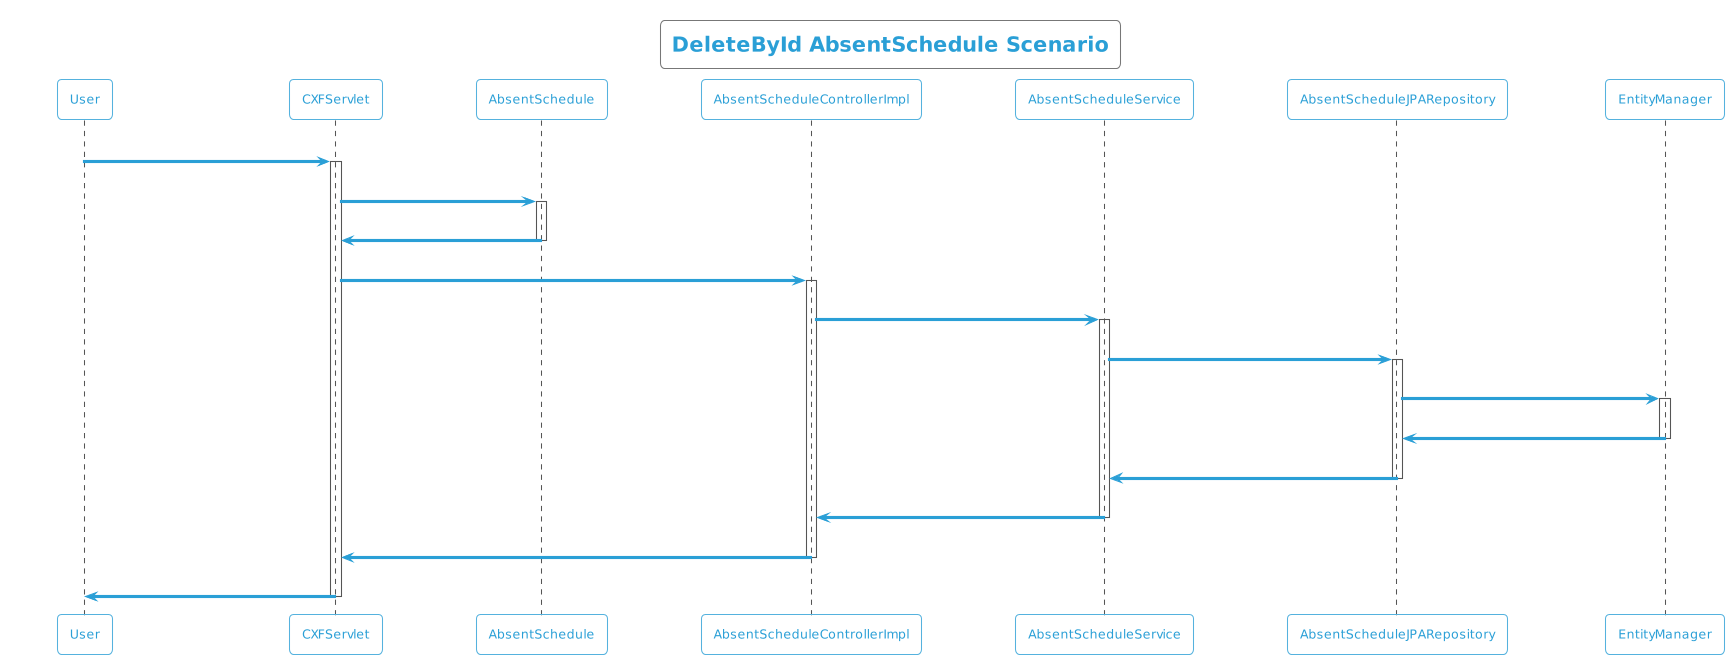

The diagram above was rendered by PlantUML. Its source (embedded in the PNG):
@startuml
!theme cyborg-outline
title DeleteById AbsentSchedule Scenario
participant User
User -> CXFServlet: DELETE, AbsentSchedule
activate CXFServlet
CXFServlet -> AbsentSchedule: << delete >>
activate AbsentSchedule
AbsentSchedule -> CXFServlet: << instance >>
deactivate AbsentSchedule
CXFServlet -> AbsentScheduleControllerImpl: delete(:AbsentSchedule)
activate AbsentScheduleControllerImpl
AbsentScheduleControllerImpl -> AbsentScheduleService: deleteById(:AbsentSchedule)
activate AbsentScheduleService
AbsentScheduleService -> AbsentScheduleJPARepository: deleteById(:AbsentSchedule)
activate AbsentScheduleJPARepository
AbsentScheduleJPARepository -> EntityManager: delete(:AbsentSchedule)
activate EntityManager
EntityManager -> AbsentScheduleJPARepository: << persisted AbsentSchedule >>
deactivate EntityManager
AbsentScheduleJPARepository -> AbsentScheduleService: << persisted AbsentSchedule >>
deactivate AbsentScheduleJPARepository
AbsentScheduleService -> AbsentScheduleControllerImpl: << persisted AbsentSchedule >>
deactivate AbsentScheduleService
AbsentScheduleControllerImpl -> CXFServlet: << persisted AbsentSchedule >>
deactivate AbsentScheduleControllerImpl
CXFServlet -> User: marshalled AbsentSchedule XML
deactivate CXFServlet
@enduml